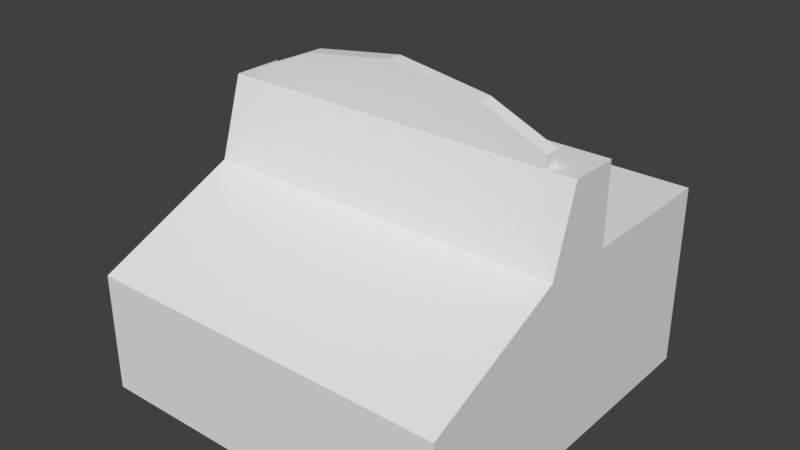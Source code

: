 # Source: TacoBell.blend  (saved by Blender 2.79.0; exported with 4.5.12 LTS)
import bpy
from mathutils import Matrix  # noqa: F401  (used for matrix-valued properties, if any)

bpy.ops.wm.read_factory_settings(use_empty=True)
scene = bpy.context.scene
scene.name = 'Scene'

# ---- collections
col_collection_1 = bpy.data.collections.new('Collection 1'); scene.collection.children.link(col_collection_1)

# ---- materials (node trees are filled in below, after node groups)
mat_material = bpy.data.materials.new('Material')
mat_material.alpha_threshold = 0.0
mat_material.use_transparent_shadow = False
mat_material.roughness = 0.5
mat_material.line_color = (0.0, 0.0, 0.0, 1.0)

# ---- material node trees

# ---- world
world_world = bpy.data.worlds.new('World'); scene.world = world_world
world_world.color = (0.05088, 0.05088, 0.05088)
world_world.use_sun_shadow = False
world_world.sun_shadow_jitter_overblur = 0.0
world_world.cycles.sampling_method = 'MANUAL'

# ---- meshes
me_cube = bpy.data.meshes.new('Cube')
me_cube.from_pydata([(5.0, 5.0, 0.0), (5.0, -5.0, 0.0), (5.0, 5.0, 4.974), (5.0, -5.0, 3.242), (5.0, -0.3937, 7.111), (5.0, 0.9513, 7.111), (5.0, 0.9386, 4.974), (5.0, -1.069, 4.974), (4.253, 0.0216, 7.111), (5.0, 0.0216, 7.111), (4.253, -0.3937, 7.111), (9.537e-07, 5.0, 0.0), (0.0, -5.0, 0.0), (1.431e-06, 5.0, 4.974), (-2.384e-06, -5.0, 3.242), (-4.768e-07, -0.3937, 7.111), (4.768e-07, 0.9513, 7.111), (9.537e-07, 0.9386, 4.974), (-1.431e-06, -1.069, 4.974), (0.0, 0.0216, 7.111), (4.253, 0.0216, 7.438), (4.253, -0.3937, 7.438), (0.0, 0.0216, 8.567), (-4.768e-07, -0.3937, 8.567), (2.493, 0.0216, 8.193), (2.493, -0.3937, 8.193)], [], [(0, 2, 6, 5, 9, 4, 7, 3, 1), (9, 8, 10, 4), (5, 16, 19, 8, 9), (4, 10, 15, 18, 7), (2, 13, 17, 6), (6, 17, 16, 5), (15, 10, 21, 25, 23), (2, 0, 11, 13), (1, 3, 14, 12), (7, 18, 14, 3), (0, 1, 12, 11), (24, 22, 23, 25), (10, 8, 20, 21), (19, 15, 23, 22), (8, 19, 22, 24, 20), (20, 24, 25, 21)])
me_cube.materials.append(mat_material)
me_cube.use_remesh_preserve_volume = False
me_cube.use_remesh_preserve_attributes = False
me_cube.use_mirror_vertex_groups = False
me_cube.update()

# ---- objects
ob_cube = bpy.data.objects.new('Cube', me_cube)

# ---- transforms, parenting, visibility, modifiers, constraints
ob_cube.location = (0.0, 0.0, 0.0)
ob_cube.lock_rotations_4d = False
ob_cube.empty_display_type = 'ARROWS'
ob_cube.lineart.crease_threshold = 0.0
_m = ob_cube.modifiers.new('Mirror', 'MIRROR')

# ---- collection membership
col_collection_1.objects.link(ob_cube)

# ---- scene / render settings (as saved in the file)
scene.frame_start = 1; scene.frame_end = 250; scene.frame_set(1)
scene.render.engine = 'BLENDER_EEVEE_NEXT'
scene.render.resolution_percentage = 50
scene.render.dither_intensity = 0.0
scene.cycles.use_denoising = False
scene.cycles.samples = 128
scene.cycles.sampling_pattern = 'TABULATED_SOBOL'
scene.cycles.use_adaptive_sampling = False
scene.cycles.use_light_tree = False
scene.cycles.blur_glossy = 0.0
scene.cycles.sample_clamp_indirect = 0.0
scene.view_settings.view_transform = 'Standard'
bpy.context.view_layer.update()

# ---- added for rendering (the .blend has no active camera and no usable light): camera, sun
cam_auto = bpy.data.cameras.new('AutoCamera')
cam_auto.lens = 50.0
cam_auto.sensor_width = 36.0
cam_auto.clip_end = 1000.0
ob_auto_camera = bpy.data.objects.new('AutoCamera', cam_auto)
scene.collection.objects.link(ob_auto_camera)
ob_auto_camera.location = (15.2984, -18.3581, 16.5225)
ob_auto_camera.rotation_euler = (1.09748, -7.21219e-08, 0.694738)
scene.camera = ob_auto_camera
light_auto_sun = bpy.data.lights.new('AutoSun', 'SUN')
light_auto_sun.energy = 3.0
light_auto_sun.angle = 0.0523599
ob_auto_sun = bpy.data.objects.new('AutoSun', light_auto_sun)
scene.collection.objects.link(ob_auto_sun)
ob_auto_sun.rotation_euler = (0.872665, 0.174533, 0.523599)
bpy.context.view_layer.update()
